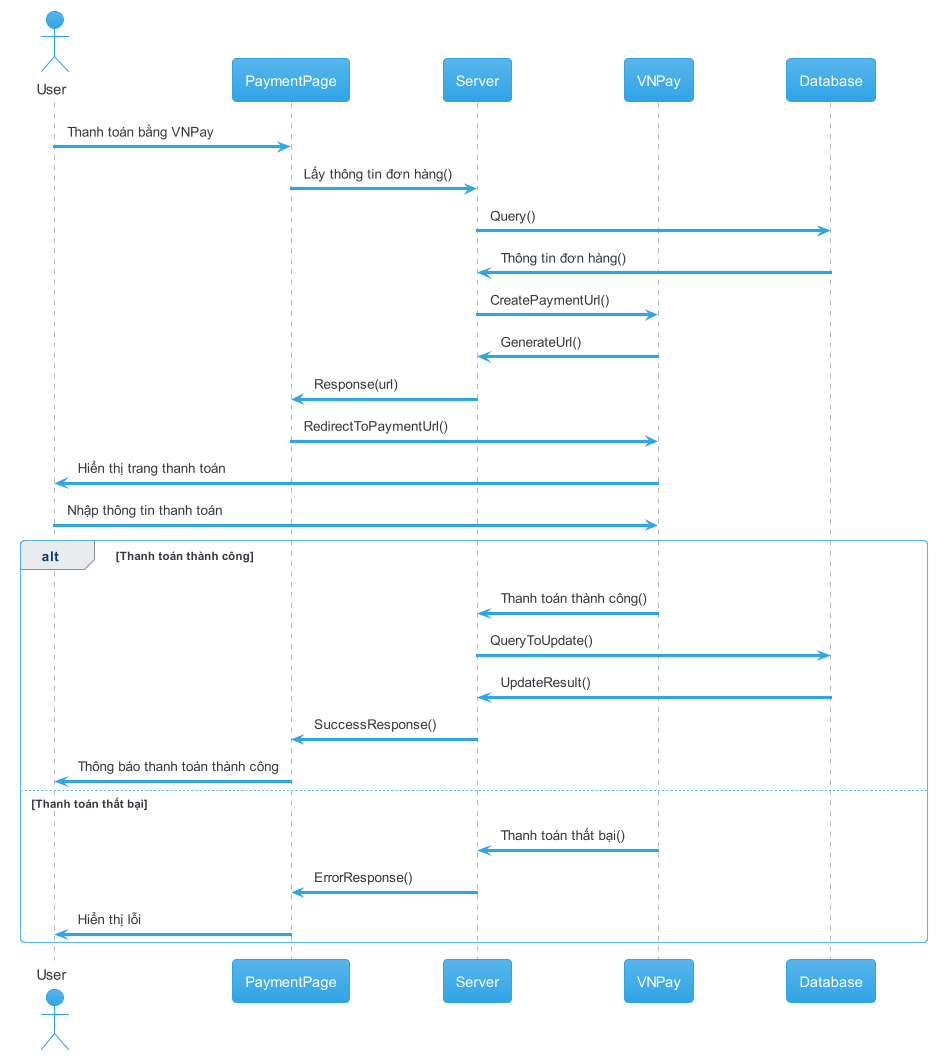

The diagram above was rendered by PlantUML. Its source (embedded in the PNG):
@startuml payment with vnpay
!theme cerulean

actor       User       as u
participant PaymentPage as pp
participant Server as s
participant VNPay as vnp
participant Database as d

u -> pp: Thanh toán bằng VNPay
pp -> s: Lấy thông tin đơn hàng()
s -> d: Query()
d -> s: Thông tin đơn hàng()
s -> vnp: CreatePaymentUrl()
vnp -> s: GenerateUrl()
s -> pp: Response(url)
pp -> vnp: RedirectToPaymentUrl()
vnp -> u: Hiển thị trang thanh toán
u -> vnp: Nhập thông tin thanh toán

alt Thanh toán thành công
vnp -> s: Thanh toán thành công()
s -> d: QueryToUpdate()
d -> s: UpdateResult()
s -> pp: SuccessResponse()
pp -> u: Thông báo thanh toán thành công
else Thanh toán thất bại
vnp -> s: Thanh toán thất bại()
s -> pp: ErrorResponse()
pp -> u: Hiển thị lỗi
end


@enduml